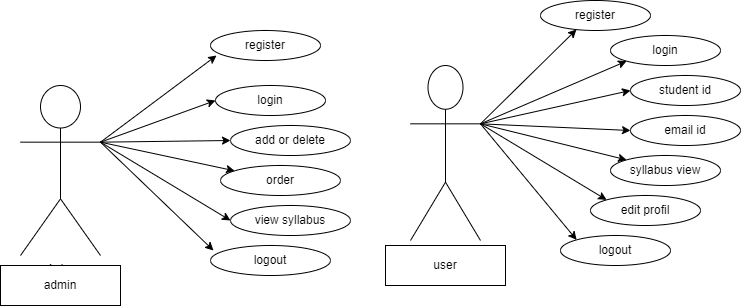

The diagram above was exported from draw.io. Its source (the exported page's mxGraphModel, read from the mxfile embedded in the PNG):
<mxGraphModel dx="1730" dy="468" grid="1" gridSize="10" guides="1" tooltips="1" connect="1" arrows="1" fold="1" page="1" pageScale="1" pageWidth="850" pageHeight="1100" math="0" shadow="0">
  <root>
    <mxCell id="0" />
    <mxCell id="1" parent="0" />
    <mxCell id="2M0o0w2RWhFI1MUc1vvq-1" value="Actor" style="shape=umlActor;verticalLabelPosition=bottom;verticalAlign=top;html=1;outlineConnect=0;" vertex="1" parent="1">
      <mxGeometry y="140" width="80" height="170" as="geometry" />
    </mxCell>
    <mxCell id="2M0o0w2RWhFI1MUc1vvq-2" value="register" style="ellipse;whiteSpace=wrap;html=1;" vertex="1" parent="1">
      <mxGeometry x="190" y="85" width="110" height="30" as="geometry" />
    </mxCell>
    <mxCell id="2M0o0w2RWhFI1MUc1vvq-3" value="login" style="ellipse;whiteSpace=wrap;html=1;" vertex="1" parent="1">
      <mxGeometry x="195" y="140" width="110" height="30" as="geometry" />
    </mxCell>
    <mxCell id="2M0o0w2RWhFI1MUc1vvq-4" value="add or delete" style="ellipse;whiteSpace=wrap;html=1;" vertex="1" parent="1">
      <mxGeometry x="210" y="180" width="120" height="30" as="geometry" />
    </mxCell>
    <mxCell id="2M0o0w2RWhFI1MUc1vvq-5" value="order" style="ellipse;whiteSpace=wrap;html=1;" vertex="1" parent="1">
      <mxGeometry x="200" y="220" width="120" height="30" as="geometry" />
    </mxCell>
    <mxCell id="2M0o0w2RWhFI1MUc1vvq-6" value="view syllabus" style="ellipse;whiteSpace=wrap;html=1;" vertex="1" parent="1">
      <mxGeometry x="210" y="260" width="120" height="30" as="geometry" />
    </mxCell>
    <mxCell id="2M0o0w2RWhFI1MUc1vvq-7" value="logout" style="ellipse;whiteSpace=wrap;html=1;" vertex="1" parent="1">
      <mxGeometry x="190" y="300" width="120" height="30" as="geometry" />
    </mxCell>
    <mxCell id="2M0o0w2RWhFI1MUc1vvq-9" value="" style="endArrow=classic;html=1;rounded=0;entryX=0.055;entryY=0.833;entryDx=0;entryDy=0;entryPerimeter=0;exitX=1;exitY=0.3333333333333333;exitDx=0;exitDy=0;exitPerimeter=0;" edge="1" parent="1" source="2M0o0w2RWhFI1MUc1vvq-1" target="2M0o0w2RWhFI1MUc1vvq-2">
      <mxGeometry width="50" height="50" relative="1" as="geometry">
        <mxPoint x="100" y="160" as="sourcePoint" />
        <mxPoint x="150" y="110" as="targetPoint" />
      </mxGeometry>
    </mxCell>
    <mxCell id="2M0o0w2RWhFI1MUc1vvq-10" value="" style="endArrow=classic;html=1;rounded=0;entryX=0;entryY=0.5;entryDx=0;entryDy=0;exitX=1;exitY=0.3333333333333333;exitDx=0;exitDy=0;exitPerimeter=0;" edge="1" parent="1" source="2M0o0w2RWhFI1MUc1vvq-1" target="2M0o0w2RWhFI1MUc1vvq-3">
      <mxGeometry width="50" height="50" relative="1" as="geometry">
        <mxPoint x="100" y="157" as="sourcePoint" />
        <mxPoint x="176" y="55" as="targetPoint" />
      </mxGeometry>
    </mxCell>
    <mxCell id="2M0o0w2RWhFI1MUc1vvq-11" value="" style="endArrow=classic;html=1;rounded=0;exitX=1;exitY=0.3333333333333333;exitDx=0;exitDy=0;exitPerimeter=0;entryX=0;entryY=0.5;entryDx=0;entryDy=0;" edge="1" parent="1" source="2M0o0w2RWhFI1MUc1vvq-1" target="2M0o0w2RWhFI1MUc1vvq-4">
      <mxGeometry width="50" height="50" relative="1" as="geometry">
        <mxPoint x="120" y="180" as="sourcePoint" />
        <mxPoint x="170" y="130" as="targetPoint" />
      </mxGeometry>
    </mxCell>
    <mxCell id="2M0o0w2RWhFI1MUc1vvq-12" value="" style="endArrow=classic;html=1;rounded=0;exitX=1;exitY=0.3333333333333333;exitDx=0;exitDy=0;exitPerimeter=0;" edge="1" parent="1" source="2M0o0w2RWhFI1MUc1vvq-1" target="2M0o0w2RWhFI1MUc1vvq-5">
      <mxGeometry width="50" height="50" relative="1" as="geometry">
        <mxPoint x="100" y="157" as="sourcePoint" />
        <mxPoint x="210" y="125" as="targetPoint" />
      </mxGeometry>
    </mxCell>
    <mxCell id="2M0o0w2RWhFI1MUc1vvq-13" value="" style="endArrow=classic;html=1;rounded=0;exitX=1;exitY=0.3333333333333333;exitDx=0;exitDy=0;exitPerimeter=0;entryX=0;entryY=0.5;entryDx=0;entryDy=0;" edge="1" parent="1" source="2M0o0w2RWhFI1MUc1vvq-1" target="2M0o0w2RWhFI1MUc1vvq-6">
      <mxGeometry width="50" height="50" relative="1" as="geometry">
        <mxPoint x="100" y="157" as="sourcePoint" />
        <mxPoint x="215" y="169" as="targetPoint" />
      </mxGeometry>
    </mxCell>
    <mxCell id="2M0o0w2RWhFI1MUc1vvq-14" value="" style="endArrow=classic;html=1;rounded=0;exitX=1;exitY=0.3333333333333333;exitDx=0;exitDy=0;exitPerimeter=0;entryX=0.025;entryY=0.167;entryDx=0;entryDy=0;entryPerimeter=0;" edge="1" parent="1" source="2M0o0w2RWhFI1MUc1vvq-1" target="2M0o0w2RWhFI1MUc1vvq-7">
      <mxGeometry width="50" height="50" relative="1" as="geometry">
        <mxPoint x="100" y="157" as="sourcePoint" />
        <mxPoint x="190" y="225" as="targetPoint" />
      </mxGeometry>
    </mxCell>
    <mxCell id="2M0o0w2RWhFI1MUc1vvq-15" value="Actor" style="shape=umlActor;verticalLabelPosition=bottom;verticalAlign=top;html=1;outlineConnect=0;" vertex="1" parent="1">
      <mxGeometry x="390" y="120" width="70" height="175" as="geometry" />
    </mxCell>
    <mxCell id="2M0o0w2RWhFI1MUc1vvq-16" value="login" style="ellipse;whiteSpace=wrap;html=1;" vertex="1" parent="1">
      <mxGeometry x="590" y="90" width="110" height="30" as="geometry" />
    </mxCell>
    <mxCell id="2M0o0w2RWhFI1MUc1vvq-17" value="edit profil" style="ellipse;whiteSpace=wrap;html=1;" vertex="1" parent="1">
      <mxGeometry x="570" y="250" width="110" height="30" as="geometry" />
    </mxCell>
    <mxCell id="2M0o0w2RWhFI1MUc1vvq-18" value="logout" style="ellipse;whiteSpace=wrap;html=1;" vertex="1" parent="1">
      <mxGeometry x="540" y="290" width="110" height="30" as="geometry" />
    </mxCell>
    <mxCell id="2M0o0w2RWhFI1MUc1vvq-19" value="syllabus view" style="ellipse;whiteSpace=wrap;html=1;" vertex="1" parent="1">
      <mxGeometry x="590" y="210" width="110" height="30" as="geometry" />
    </mxCell>
    <mxCell id="2M0o0w2RWhFI1MUc1vvq-20" value="email id" style="ellipse;whiteSpace=wrap;html=1;" vertex="1" parent="1">
      <mxGeometry x="610" y="170" width="110" height="30" as="geometry" />
    </mxCell>
    <mxCell id="2M0o0w2RWhFI1MUc1vvq-21" value="student id" style="ellipse;whiteSpace=wrap;html=1;" vertex="1" parent="1">
      <mxGeometry x="610" y="130" width="110" height="30" as="geometry" />
    </mxCell>
    <mxCell id="2M0o0w2RWhFI1MUc1vvq-22" value="register" style="ellipse;whiteSpace=wrap;html=1;" vertex="1" parent="1">
      <mxGeometry x="520" y="55" width="110" height="30" as="geometry" />
    </mxCell>
    <mxCell id="2M0o0w2RWhFI1MUc1vvq-23" value="" style="endArrow=classic;html=1;rounded=0;exitX=1;exitY=0.3333333333333333;exitDx=0;exitDy=0;exitPerimeter=0;entryX=0;entryY=0.5;entryDx=0;entryDy=0;" edge="1" parent="1" source="2M0o0w2RWhFI1MUc1vvq-15" target="2M0o0w2RWhFI1MUc1vvq-21">
      <mxGeometry width="50" height="50" relative="1" as="geometry">
        <mxPoint x="470" y="180" as="sourcePoint" />
        <mxPoint x="520" y="130" as="targetPoint" />
      </mxGeometry>
    </mxCell>
    <mxCell id="2M0o0w2RWhFI1MUc1vvq-24" value="" style="endArrow=classic;html=1;rounded=0;exitX=1;exitY=0.3333333333333333;exitDx=0;exitDy=0;exitPerimeter=0;entryX=0;entryY=1;entryDx=0;entryDy=0;" edge="1" parent="1" source="2M0o0w2RWhFI1MUc1vvq-15" target="2M0o0w2RWhFI1MUc1vvq-16">
      <mxGeometry width="50" height="50" relative="1" as="geometry">
        <mxPoint x="470" y="153" as="sourcePoint" />
        <mxPoint x="610" y="115" as="targetPoint" />
      </mxGeometry>
    </mxCell>
    <mxCell id="2M0o0w2RWhFI1MUc1vvq-25" value="" style="endArrow=classic;html=1;rounded=0;exitX=1;exitY=0.3333333333333333;exitDx=0;exitDy=0;exitPerimeter=0;entryX=0.327;entryY=0.967;entryDx=0;entryDy=0;entryPerimeter=0;" edge="1" parent="1" source="2M0o0w2RWhFI1MUc1vvq-15" target="2M0o0w2RWhFI1MUc1vvq-22">
      <mxGeometry width="50" height="50" relative="1" as="geometry">
        <mxPoint x="470" y="153" as="sourcePoint" />
        <mxPoint x="586" y="91" as="targetPoint" />
      </mxGeometry>
    </mxCell>
    <mxCell id="2M0o0w2RWhFI1MUc1vvq-26" value="" style="endArrow=classic;html=1;rounded=0;exitX=1;exitY=0.3333333333333333;exitDx=0;exitDy=0;exitPerimeter=0;entryX=0;entryY=0.5;entryDx=0;entryDy=0;" edge="1" parent="1" source="2M0o0w2RWhFI1MUc1vvq-15" target="2M0o0w2RWhFI1MUc1vvq-20">
      <mxGeometry width="50" height="50" relative="1" as="geometry">
        <mxPoint x="470" y="153" as="sourcePoint" />
        <mxPoint x="526" y="59" as="targetPoint" />
      </mxGeometry>
    </mxCell>
    <mxCell id="2M0o0w2RWhFI1MUc1vvq-27" value="" style="endArrow=classic;html=1;rounded=0;exitX=1;exitY=0.3333333333333333;exitDx=0;exitDy=0;exitPerimeter=0;entryX=0;entryY=0;entryDx=0;entryDy=0;" edge="1" parent="1" source="2M0o0w2RWhFI1MUc1vvq-15" target="2M0o0w2RWhFI1MUc1vvq-19">
      <mxGeometry width="50" height="50" relative="1" as="geometry">
        <mxPoint x="470" y="153" as="sourcePoint" />
        <mxPoint x="630" y="155" as="targetPoint" />
      </mxGeometry>
    </mxCell>
    <mxCell id="2M0o0w2RWhFI1MUc1vvq-28" value="" style="endArrow=classic;html=1;rounded=0;exitX=1;exitY=0.3333333333333333;exitDx=0;exitDy=0;exitPerimeter=0;entryX=0;entryY=0;entryDx=0;entryDy=0;" edge="1" parent="1" source="2M0o0w2RWhFI1MUc1vvq-15" target="2M0o0w2RWhFI1MUc1vvq-17">
      <mxGeometry width="50" height="50" relative="1" as="geometry">
        <mxPoint x="470" y="153" as="sourcePoint" />
        <mxPoint x="626" y="194" as="targetPoint" />
      </mxGeometry>
    </mxCell>
    <mxCell id="2M0o0w2RWhFI1MUc1vvq-29" value="" style="endArrow=classic;html=1;rounded=0;exitX=1;exitY=0.3333333333333333;exitDx=0;exitDy=0;exitPerimeter=0;entryX=0;entryY=0;entryDx=0;entryDy=0;" edge="1" parent="1" source="2M0o0w2RWhFI1MUc1vvq-15" target="2M0o0w2RWhFI1MUc1vvq-18">
      <mxGeometry width="50" height="50" relative="1" as="geometry">
        <mxPoint x="470" y="153" as="sourcePoint" />
        <mxPoint x="596" y="234" as="targetPoint" />
      </mxGeometry>
    </mxCell>
    <mxCell id="2M0o0w2RWhFI1MUc1vvq-33" value="admin" style="rounded=0;whiteSpace=wrap;html=1;" vertex="1" parent="1">
      <mxGeometry x="-20" y="320" width="120" height="40" as="geometry" />
    </mxCell>
    <mxCell id="2M0o0w2RWhFI1MUc1vvq-34" value="user" style="rounded=0;whiteSpace=wrap;html=1;" vertex="1" parent="1">
      <mxGeometry x="365" y="300" width="120" height="40" as="geometry" />
    </mxCell>
  </root>
</mxGraphModel>